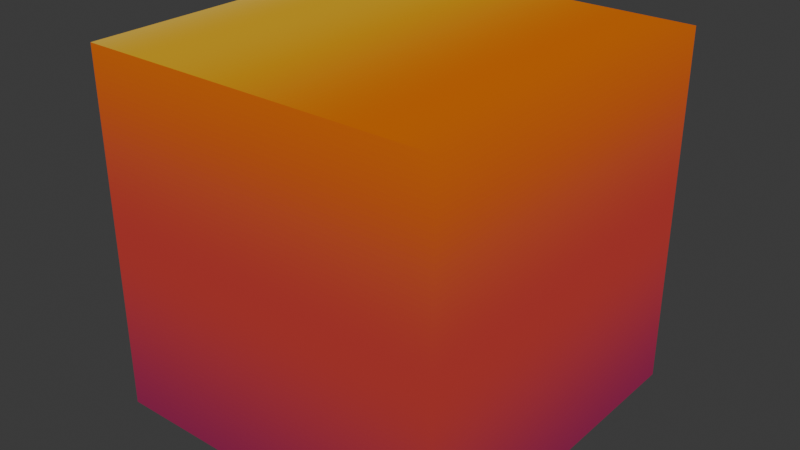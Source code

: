 # Source: material.blend  (saved by Blender 4.4.30; exported with 4.5.12 LTS)
import bpy
from mathutils import Matrix  # noqa: F401  (used for matrix-valued properties, if any)

bpy.ops.wm.read_factory_settings(use_empty=True)
scene = bpy.context.scene
scene.name = 'Scene'

# ---- collections
col_collection = bpy.data.collections.new('Collection'); scene.collection.children.link(col_collection)

# ---- images (referenced by path relative to the original .blend; pixels are not part of the script)
import os
ASSET_DIR = os.environ.get("B2B_ASSET_DIR", "")  # directory of the original .blend (textures are referenced by path, not embedded)
HERE = os.path.dirname(os.path.abspath(__file__))  # packed textures are extracted next to this script under _unpacked/

def load_image(name, relpath, width, height, colorspace="sRGB"):
    """Load a texture the original file referenced (path relative to the .blend, or extracted next to this script)."""
    p = next((c for c in (os.path.join(HERE, relpath), os.path.join(ASSET_DIR, relpath)) if relpath and os.path.exists(c)), "")
    if p:
        img = bpy.data.images.load(p, check_existing=True)
        img.name = name
    else:  # same state as the original file: an image datablock whose file is absent (Cycles renders it pink)
        img = bpy.data.images.new(name, width, height)
        img.source = "FILE"
        img.filepath = "//" + (relpath or name)
    img.colorspace_settings.name = colorspace
    return img
img_image_0 = load_image('Image_0', '_unpacked/Image_0.f01cb8e3.png', 258, 1, 'Non-Color')

# ---- materials (node trees are filled in below, after node groups)
mat_thermal_threshold = bpy.data.materials.new('thermal_threshold')
mat_thermal_threshold.use_transparent_shadow = False
mat_thermal_threshold.diffuse_color = (1.0, 1.0, 1.0, 1.0)
mat_thermal_threshold.roughness = 0.2188

# ---- material node trees
mat_thermal_threshold.use_nodes = True; mat_thermal_threshold.node_tree.nodes.clear()
_N = mat_thermal_threshold.node_tree.nodes; _L = mat_thermal_threshold.node_tree.links
n0 = _N.new('ShaderNodeOutputMaterial'); n0.name = 'Material Output'; n0.location = (101, 433)
n0.label = 'Thermal Material Output'
n0.width = 185
n1 = _N.new('ShaderNodeTexImage'); n1.name = 'Image Texture'; n1.location = (-645, 432)
n1.label = 'BASE COLOR'
n1.image = img_image_0
n1.interpolation = 'Closest'
n1.extension = 'EXTEND'
n2 = _N.new('ShaderNodeBsdfToon'); n2.name = 'Toon BSDF'; n2.location = (-73, 435)
n2.inputs[1].default_value = 1.0
n2.inputs[2].default_value = 1.0
n3 = _N.new('ShaderNodeValToRGB'); n3.name = 'Color Ramp.001'; n3.location = (-326, 440)
n3.color_ramp.interpolation = 'EASE'
while len(n3.color_ramp.elements) > 1: n3.color_ramp.elements.remove(n3.color_ramp.elements[-1])
n3.color_ramp.elements[0].position = 0.0; n3.color_ramp.elements[0].color = (0.9734, 1.0, 0.3712, 1.0)
_e = n3.color_ramp.elements.new(0.1667); _e.color = (0.956, 0.5333, 0.02029, 1.0)
_e = n3.color_ramp.elements.new(0.3333); _e.color = (0.9131, 0.2051, 0.007499, 1.0)
_e = n3.color_ramp.elements.new(0.5); _e.color = (0.6584, 0.0648, 0.05448, 1.0)
_e = n3.color_ramp.elements.new(0.6667); _e.color = (0.3467, 0.02315, 0.1248, 1.0)
_e = n3.color_ramp.elements.new(0.8333); _e.color = (0.1301, 0.007499, 0.1559, 1.0)
_e = n3.color_ramp.elements.new(1.0); _e.color = (0.02122, 0.003347, 0.08866, 1.0)
_L.new(n1.outputs[0], n3.inputs[0])
_L.new(n3.outputs[0], n2.inputs[0])
_L.new(n2.outputs[0], n0.inputs[0])
n0.is_active_output = True

# ---- world
world_world = bpy.data.worlds.new('World'); scene.world = world_world
world_world.use_nodes = True; world_world.node_tree.nodes.clear()
_N = world_world.node_tree.nodes; _L = world_world.node_tree.links
n0 = _N.new('ShaderNodeOutputWorld'); n0.name = 'World Output'; n0.location = (300, 300)
n1 = _N.new('ShaderNodeBackground'); n1.name = 'Background'; n1.location = (10, 300)
n1.inputs[0].default_value = (0.05088, 0.05088, 0.05088, 1.0)
_L.new(n1.outputs[0], n0.inputs[0])
n0.is_active_output = True
world_world.color = (0.05088, 0.05088, 0.05088)
world_world.use_sun_shadow = False
world_world.sun_shadow_jitter_overblur = 0.0

# ---- meshes
me_cube = bpy.data.meshes.new('Cube')
me_cube.from_pydata([(1.0, 1.0, 1.0), (1.0, 1.0, -1.0), (1.0, -1.0, 1.0), (1.0, -1.0, -1.0), (-1.0, 1.0, 1.0), (-1.0, 1.0, -1.0), (-1.0, -1.0, 1.0), (-1.0, -1.0, -1.0)], [], [(0, 4, 6, 2), (3, 2, 6, 7), (7, 6, 4, 5), (5, 1, 3, 7), (1, 0, 2, 3), (5, 4, 0, 1)])
_uv = me_cube.uv_layers.new(name='UVMap')
_uv.uv.foreach_set('vector', [0.625, 0.5, 0.875, 0.5, 0.875, 0.75, 0.625, 0.75, 0.375, 0.75, 0.625, 0.75, 0.625, 1.0, 0.375, 1.0, 0.375, 0.0, 0.625, 0.0, 0.625, 0.25, 0.375, 0.25, 0.125, 0.5, 0.375, 0.5, 0.375, 0.75, 0.125, 0.75, 0.375, 0.5, 0.625, 0.5, 0.625, 0.75, 0.375, 0.75, 0.375, 0.25, 0.625, 0.25, 0.625, 0.5, 0.375, 0.5])
me_cube.materials.append(mat_thermal_threshold)
me_cube.use_mirror_vertex_groups = False
me_cube.update()

# ---- objects
ob_cube = bpy.data.objects.new('Cube', me_cube)

# ---- transforms, parenting, visibility, modifiers, constraints
ob_cube.location = (0.0, 0.0, 0.0)
ob_cube.lock_rotations_4d = False
ob_cube.empty_display_type = 'ARROWS'
ob_cube.lineart.crease_threshold = 0.0

# ---- collection membership
col_collection.objects.link(ob_cube)

# ---- scene / render settings (as saved in the file)
scene.frame_start = 1; scene.frame_end = 250; scene.frame_set(1)
scene.render.engine = 'CYCLES'
scene.cycles.sampling_pattern = 'TABULATED_SOBOL'
scene.eevee.ray_tracing_options.trace_max_roughness = 0.0
bpy.context.view_layer.update()

# ---- added for rendering (the .blend has no active camera and no usable light): camera, sun
cam_auto = bpy.data.cameras.new('AutoCamera')
cam_auto.lens = 50.0
cam_auto.sensor_width = 36.0
cam_auto.clip_end = 1000.0
ob_auto_camera = bpy.data.objects.new('AutoCamera', cam_auto)
scene.collection.objects.link(ob_auto_camera)
ob_auto_camera.location = (3.20507, -3.84609, 2.56406)
ob_auto_camera.rotation_euler = (1.09748, -7.21219e-08, 0.694738)
scene.camera = ob_auto_camera
light_auto_sun = bpy.data.lights.new('AutoSun', 'SUN')
light_auto_sun.energy = 3.0
light_auto_sun.angle = 0.0523599
ob_auto_sun = bpy.data.objects.new('AutoSun', light_auto_sun)
scene.collection.objects.link(ob_auto_sun)
ob_auto_sun.rotation_euler = (0.872665, 0.174533, 0.523599)
bpy.context.view_layer.update()
